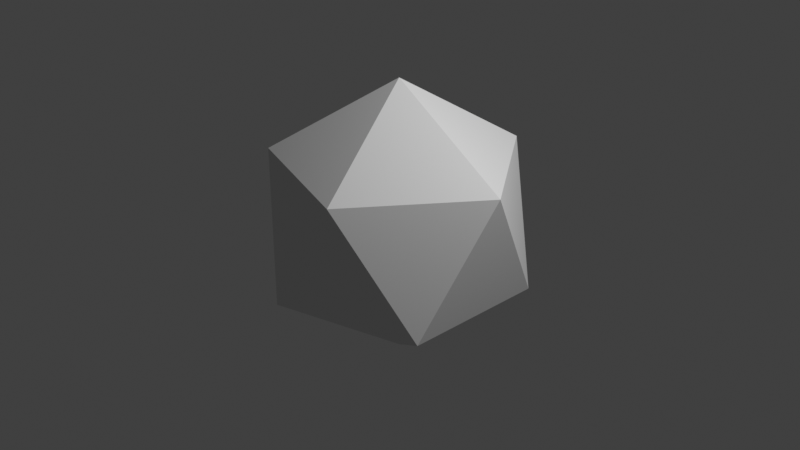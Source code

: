 # Source: asteroid1.blend  (saved by Blender 4.5.90; exported with 4.5.12 LTS)
import bpy
from mathutils import Matrix  # noqa: F401  (used for matrix-valued properties, if any)

bpy.ops.wm.read_factory_settings(use_empty=True)
scene = bpy.context.scene
scene.name = 'Scene'

# ---- collections
col_collection = bpy.data.collections.new('Collection'); scene.collection.children.link(col_collection)

# ---- world
world_world = bpy.data.worlds.new('World'); scene.world = world_world
world_world.use_nodes = True; world_world.node_tree.nodes.clear()
_N = world_world.node_tree.nodes; _L = world_world.node_tree.links
n0 = _N.new('ShaderNodeOutputWorld'); n0.name = 'World Output'; n0.location = (200, 100)
n1 = _N.new('ShaderNodeBackground'); n1.name = 'Background'; n1.location = (-200, 100)
n1.inputs[0].default_value = (0.05088, 0.05088, 0.05088, 1.0)
_L.new(n1.outputs[0], n0.inputs[0])
n0.is_active_output = True
world_world.color = (0.05088, 0.05088, 0.05088)
world_world.sun_shadow_jitter_overblur = 0.0

# ---- cameras
cam_camera = bpy.data.cameras.new('Camera')
cam_camera.clip_end = 100.0
cam_camera.ortho_scale = 7.314

# ---- lights
light_light = bpy.data.lights.new('Light', 'POINT')
light_light.energy = 1000.0
light_light.shadow_soft_size = 0.1

# ---- meshes
me_icosphere = bpy.data.meshes.new('Icosphere')
me_icosphere.from_pydata([(0.0, 0.0, -1.0), (0.7236, -0.5257, -0.4472), (-0.2764, -0.8506, -0.4472), (-0.8944, 0.0, -0.4472), (-0.2764, 0.8506, -0.4472), (0.7236, 0.5257, -0.4472), (0.2764, -0.8506, 0.4472), (-0.7236, -0.5257, 0.4472), (-0.7236, 0.5257, 0.4472), (0.2764, 0.8506, 0.4472), (0.8944, 0.0, 0.4472), (0.0, 0.0, 1.0)], [], [(0, 1, 2), (1, 0, 5), (0, 2, 3), (0, 3, 4), (0, 4, 5), (1, 5, 10), (2, 1, 6), (3, 2, 7), (4, 3, 8), (5, 4, 9), (1, 10, 6), (2, 6, 7), (3, 7, 8), (4, 8, 9), (5, 9, 10), (6, 10, 11), (7, 6, 11), (8, 7, 11), (9, 8, 11), (10, 9, 11)])
_uv = me_icosphere.uv_layers.new(name='UVMap')
_uv.uv.foreach_set('vector', [0.446, 0.1961, 0.4614, 0.2228, 0.4305, 0.2228, 0.4614, 0.2228, 0.4768, 0.1961, 0.4923, 0.2228, 0.5695, 0.1961, 0.5849, 0.2228, 0.554, 0.2228, 0.5386, 0.1961, 0.554, 0.2228, 0.5232, 0.2228, 0.5077, 0.1961, 0.5232, 0.2228, 0.4923, 0.2228, 0.4614, 0.2228, 0.4923, 0.2228, 0.4768, 0.2496, 0.4305, 0.2228, 0.4614, 0.2228, 0.446, 0.2496, 0.554, 0.2228, 0.5849, 0.2228, 0.5695, 0.2496, 0.5232, 0.2228, 0.554, 0.2228, 0.5386, 0.2496, 0.4923, 0.2228, 0.5232, 0.2228, 0.5077, 0.2496, 0.4614, 0.2228, 0.4768, 0.2496, 0.446, 0.2496, 0.4305, 0.2228, 0.446, 0.2496, 0.4151, 0.2496, 0.554, 0.2228, 0.5695, 0.2496, 0.5386, 0.2496, 0.5232, 0.2228, 0.5386, 0.2496, 0.5077, 0.2496, 0.4923, 0.2228, 0.5077, 0.2496, 0.4768, 0.2496, 0.446, 0.2496, 0.4768, 0.2496, 0.4614, 0.2763, 0.4151, 0.2496, 0.446, 0.2496, 0.4305, 0.2763, 0.5386, 0.2496, 0.5695, 0.2496, 0.554, 0.2763, 0.5077, 0.2496, 0.5386, 0.2496, 0.5232, 0.2763, 0.4768, 0.2496, 0.5077, 0.2496, 0.4923, 0.2763])
me_icosphere.update()

# ---- objects
ob_light = bpy.data.objects.new('Light', light_light)
ob_camera = bpy.data.objects.new('Camera', cam_camera)
ob_icosphere = bpy.data.objects.new('Icosphere', me_icosphere)

# ---- transforms, parenting, visibility, modifiers, constraints
ob_light.location = (4.076, 1.005, 5.904)
ob_light.rotation_euler = (0.6503, 0.05522, 1.866)
ob_light.lock_rotations_4d = False
ob_light.empty_display_type = 'ARROWS'
ob_light.color = (0.0, 0.0, 0.0, 0.0)
ob_light.lineart.crease_threshold = 0.0
ob_camera.location = (7.359, -6.926, 4.958)
ob_camera.rotation_euler = (1.109, 0.0, 0.8149)
ob_camera.lock_rotations_4d = False
ob_camera.empty_display_type = 'ARROWS'
ob_camera.color = (0.0, 0.0, 0.0, 0.0)
ob_camera.display_type = 'WIRE'
ob_camera.lineart.crease_threshold = 0.0
ob_icosphere.location = (0.0, 0.0, 0.0)
_m = ob_icosphere.modifiers.new('Displace', 'DISPLACE')
_m.texture_coords = 'UV'

# ---- collection membership
col_collection.objects.link(ob_light)
col_collection.objects.link(ob_camera)
col_collection.objects.link(ob_icosphere)

# ---- scene / render settings (as saved in the file)
scene.camera = ob_camera
scene.frame_start = 1; scene.frame_end = 250; scene.frame_set(1)
scene.render.engine = 'BLENDER_EEVEE_NEXT'
scene.view_settings.view_transform = 'Standard'
bpy.context.view_layer.update()
